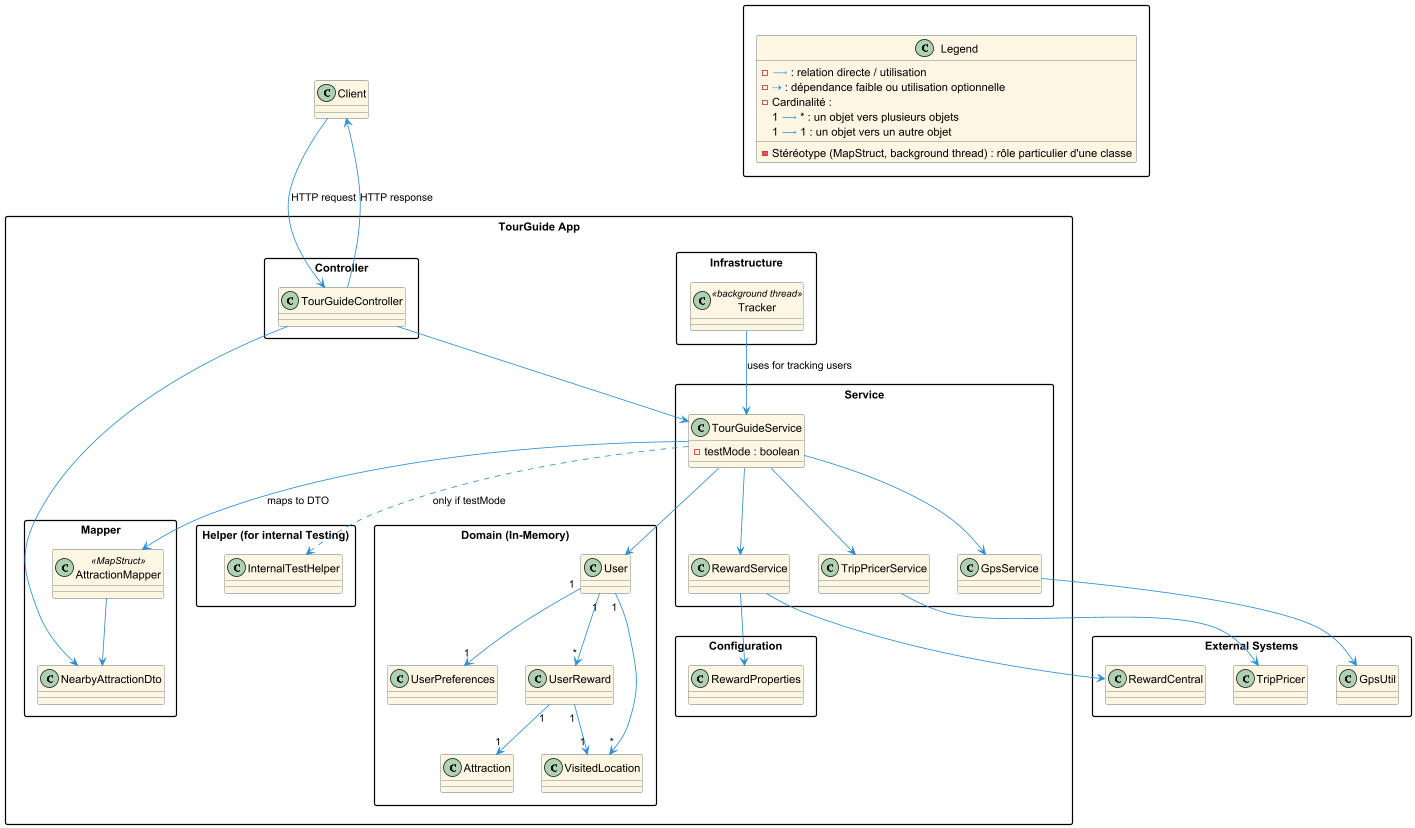

The diagram above was rendered by PlantUML. Its source (embedded in the PNG):
@startuml

' ========================
' STYLE
' ========================

skinparam packageStyle rectangle
skinparam class {
  BackgroundColor #FDF6E3
  BorderColor #586E75
  ArrowColor #268BD2
}

' ========================
' APPLICATION PACKAGE
' ========================
package "TourGuide App" {

  ' CONTROLLER
  package "Controller" {
    class TourGuideController
  }

  ' MAPPER / DTO
  package "Mapper" {
    class AttractionMapper <<MapStruct>>
    class NearbyAttractionDto

    AttractionMapper --> NearbyAttractionDto
  }

  ' SERVICES
  package "Service" {
    class TourGuideService {
      - testMode : boolean
    }
    class GpsService
    class RewardService
    class TripPricerService
  }

  ' INFRASTRUCTURE
  package "Infrastructure" {
    class Tracker <<background thread>>
    Tracker --> TourGuideService : uses for tracking users
  }

  ' DOMAIN PERSISTENCES
  package "Domain (In-Memory)" {
    class User
    class UserPreferences
    class UserReward
    class VisitedLocation
    class Attraction

    User "1" --> "*" VisitedLocation
    User "1" --> "*" UserReward
    User "1" --> "1" UserPreferences

    UserReward "1" --> "1" VisitedLocation
    UserReward "1" --> "1" Attraction
  }

  ' TEST SUPPORT
  package "Helper (for internal Testing)" {
    class InternalTestHelper
  }

  ' CONFIGURATION
  package "Configuration" {
    class RewardProperties
  }

}

' ========================
' EXTERNAL SYSTEMS
' ========================
package "External Systems" {
  class GpsUtil
  class RewardCentral
  class TripPricer
}


' ========================
' CLIENT
' ========================
class Client

' ========================
' RELATIONS INTERNES
' ========================
TourGuideController --> TourGuideService
TourGuideController --> NearbyAttractionDto
TourGuideService --> AttractionMapper : maps to DTO
TourGuideService --> GpsService
TourGuideService --> RewardService
TourGuideService --> TripPricerService

TourGuideService --> User
TourGuideService ..> InternalTestHelper : only if testMode

' ========================
' RELATIONS VERS L'EXTÉRIEUR
' ========================
GpsService --> GpsUtil
RewardService --> RewardCentral
RewardService --> RewardProperties
TripPricerService --> TripPricer


' ========================
' RELATIONS AVEC CLIENT
' ========================
Client --> TourGuideController : HTTP request
TourGuideController --> Client : HTTP response

' ========================
' LEGEND
' ========================
package  as LegendBox {
  class Legend {
  - <color:#268BD2>⟶</color> : relation directe / utilisation
  - <color:#268BD2>⇢</color> : dépendance faible ou utilisation optionnelle
  - Cardinalité :
        1 <color:#268BD2>⟶</color> * : un objet vers plusieurs objets
        1 <color:#268BD2>⟶</color> 1 : un objet vers un autre objet
  - Stéréotype (MapStruct, background thread) : rôle particulier d'une classe
  }
}

@enduml